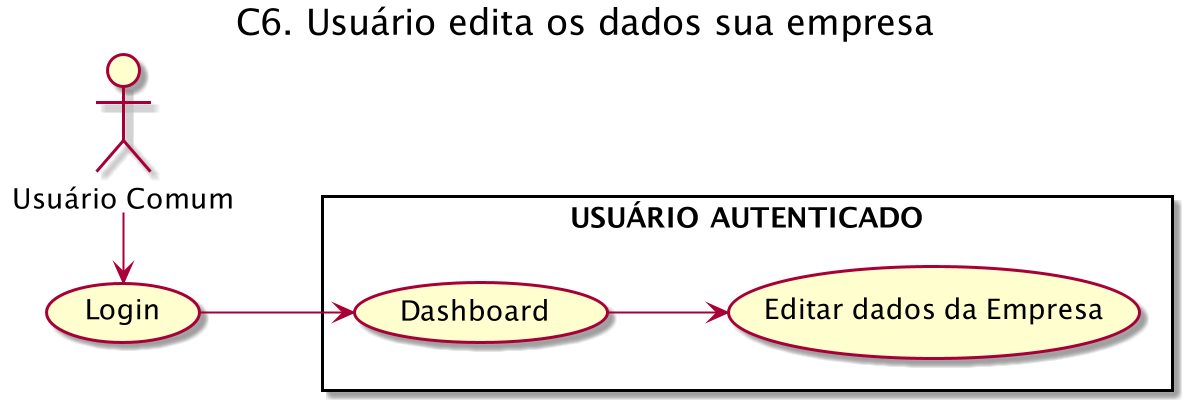

The diagram above was rendered by PlantUML. Its source (embedded in the PNG):
@startuml
left to right direction
title "C6. Usuário edita os dados sua empresa"

User as "Usuário Comum"

rectangle "USUÁRIO AUTENTICADO" {
    (Editar dados da Empresa) as FavEmpresa
    (Dashboard) as VerEmpresas
}

(Login) as Login

User -r--> Login
Login --> VerEmpresas
VerEmpresas --> FavEmpresa
@enduml